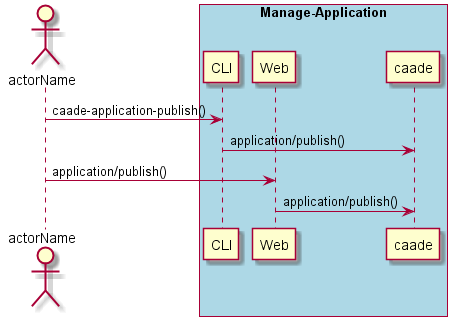

The diagram above was rendered by PlantUML. Its source (embedded in the PNG):
@startuml
Actor "actorName" as A

box "Manage-Application" #lightblue
participant CLI as CLI
participant Web as Web
participant "caade" as S
A -> CLI : caade-application-publish()
CLI -> S : application/publish()
A -> Web : application/publish()
Web -> S : application/publish()
end box

@enduml